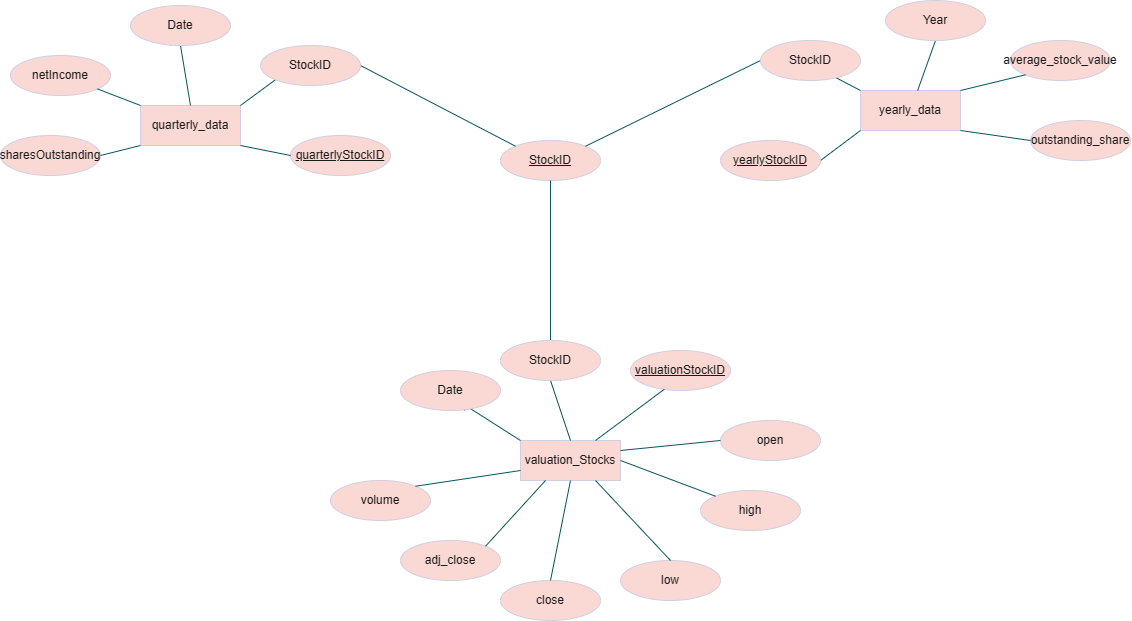

The diagram above was exported from draw.io. Its source (the exported page's mxGraphModel, read from the mxfile embedded in the PNG):
<mxGraphModel dx="2655" dy="984" grid="1" gridSize="10" guides="1" tooltips="1" connect="1" arrows="1" fold="1" page="1" pageScale="1" pageWidth="850" pageHeight="1100" math="0" shadow="0" extFonts="Permanent Marker^https://fonts.googleapis.com/css?family=Permanent+Marker">
  <root>
    <mxCell id="0" />
    <mxCell id="1" parent="0" />
    <mxCell id="2" value="StockID" style="ellipse;whiteSpace=wrap;html=1;align=center;fontStyle=4;labelBackgroundColor=none;fillColor=#FAD9D5;strokeColor=#D0CEE2;fontColor=#1A1A1A;" vertex="1" parent="1">
      <mxGeometry x="40" y="1950" width="100" height="40" as="geometry" />
    </mxCell>
    <mxCell id="3" value="" style="endArrow=none;html=1;rounded=0;exitX=1;exitY=0;exitDx=0;exitDy=0;labelBackgroundColor=none;strokeColor=#09555B;fontColor=default;entryX=0;entryY=0.5;entryDx=0;entryDy=0;" edge="1" source="2" target="16" parent="1">
      <mxGeometry relative="1" as="geometry">
        <mxPoint x="270" y="2000" as="sourcePoint" />
        <mxPoint x="216.7996502664928" y="1932.2833692944128" as="targetPoint" />
      </mxGeometry>
    </mxCell>
    <mxCell id="4" value="" style="endArrow=none;html=1;rounded=0;exitX=1;exitY=0.5;exitDx=0;exitDy=0;entryX=0;entryY=0;entryDx=0;entryDy=0;labelBackgroundColor=none;strokeColor=#09555B;fontColor=default;" edge="1" source="27" target="2" parent="1">
      <mxGeometry relative="1" as="geometry">
        <mxPoint x="-24.919787350249862" y="1925.7486636110389" as="sourcePoint" />
        <mxPoint x="120" y="1920" as="targetPoint" />
      </mxGeometry>
    </mxCell>
    <mxCell id="5" value="" style="endArrow=none;html=1;rounded=0;exitX=0.5;exitY=1;exitDx=0;exitDy=0;entryX=0.5;entryY=0;entryDx=0;entryDy=0;labelBackgroundColor=none;strokeColor=#09555B;fontColor=default;" edge="1" source="2" target="50" parent="1">
      <mxGeometry relative="1" as="geometry">
        <mxPoint x="30" y="2100" as="sourcePoint" />
        <mxPoint x="120" y="2130" as="targetPoint" />
      </mxGeometry>
    </mxCell>
    <mxCell id="6" value="" style="group" vertex="1" connectable="0" parent="1">
      <mxGeometry x="300" y="1810" width="370" height="180" as="geometry" />
    </mxCell>
    <mxCell id="7" value="yearly_data" style="whiteSpace=wrap;html=1;align=center;labelBackgroundColor=none;fillColor=#FAD9D5;strokeColor=#D0CEE2;fontColor=#1A1A1A;" vertex="1" parent="6">
      <mxGeometry x="100" y="90" width="100" height="40" as="geometry" />
    </mxCell>
    <mxCell id="8" value="" style="endArrow=none;html=1;rounded=0;exitX=0.805;exitY=0.865;exitDx=0;exitDy=0;exitPerimeter=0;entryX=0;entryY=0;entryDx=0;entryDy=0;labelBackgroundColor=none;strokeColor=#09555B;fontColor=default;" edge="1" parent="6" target="7">
      <mxGeometry relative="1" as="geometry">
        <mxPoint x="70.5" y="74.59999999999991" as="sourcePoint" />
        <mxPoint x="230" y="110" as="targetPoint" />
      </mxGeometry>
    </mxCell>
    <mxCell id="9" value="" style="endArrow=none;html=1;rounded=0;exitX=0.5;exitY=1;exitDx=0;exitDy=0;labelBackgroundColor=none;strokeColor=#09555B;fontColor=default;startArrow=none;" edge="1" parent="6" source="15" target="7">
      <mxGeometry relative="1" as="geometry">
        <mxPoint x="175" y="30" as="sourcePoint" />
        <mxPoint x="230" y="110" as="targetPoint" />
      </mxGeometry>
    </mxCell>
    <mxCell id="10" value="average_stock_value" style="ellipse;whiteSpace=wrap;html=1;align=center;labelBackgroundColor=none;fillColor=#FAD9D5;strokeColor=#D0CEE2;fontColor=#1A1A1A;" vertex="1" parent="6">
      <mxGeometry x="250" y="40" width="100" height="40" as="geometry" />
    </mxCell>
    <mxCell id="11" value="outstanding_share" style="ellipse;whiteSpace=wrap;html=1;align=center;labelBackgroundColor=none;fillColor=#FAD9D5;strokeColor=#D0CEE2;fontColor=#1A1A1A;" vertex="1" parent="6">
      <mxGeometry x="270" y="120" width="100" height="40" as="geometry" />
    </mxCell>
    <mxCell id="12" value="" style="endArrow=none;html=1;rounded=0;exitX=1;exitY=0;exitDx=0;exitDy=0;entryX=0;entryY=1;entryDx=0;entryDy=0;labelBackgroundColor=none;strokeColor=#09555B;fontColor=default;" edge="1" parent="6" source="7" target="10">
      <mxGeometry relative="1" as="geometry">
        <mxPoint x="60" y="30" as="sourcePoint" />
        <mxPoint x="220" y="30" as="targetPoint" />
      </mxGeometry>
    </mxCell>
    <mxCell id="13" value="" style="endArrow=none;html=1;rounded=0;entryX=0;entryY=0.5;entryDx=0;entryDy=0;labelBackgroundColor=none;strokeColor=#09555B;fontColor=default;" edge="1" parent="6" target="11">
      <mxGeometry relative="1" as="geometry">
        <mxPoint x="200" y="130" as="sourcePoint" />
        <mxPoint x="220" y="30" as="targetPoint" />
      </mxGeometry>
    </mxCell>
    <mxCell id="14" value="" style="endArrow=none;html=1;rounded=0;exitX=0.5;exitY=1;exitDx=0;exitDy=0;labelBackgroundColor=none;strokeColor=#09555B;fontColor=default;" edge="1" parent="6" target="15">
      <mxGeometry relative="1" as="geometry">
        <mxPoint x="175" y="30" as="sourcePoint" />
        <mxPoint x="156" y="90" as="targetPoint" />
      </mxGeometry>
    </mxCell>
    <mxCell id="15" value="Year" style="ellipse;whiteSpace=wrap;html=1;align=center;labelBackgroundColor=none;fillColor=#FAD9D5;strokeColor=#D0CEE2;fontColor=#1A1A1A;" vertex="1" parent="6">
      <mxGeometry x="125" width="100" height="40" as="geometry" />
    </mxCell>
    <mxCell id="16" value="StockID" style="ellipse;whiteSpace=wrap;html=1;align=center;labelBackgroundColor=none;fillColor=#FAD9D5;strokeColor=#D0CEE2;fontColor=#1A1A1A;" vertex="1" parent="6">
      <mxGeometry y="40" width="100" height="40" as="geometry" />
    </mxCell>
    <mxCell id="17" value="" style="endArrow=none;html=1;rounded=0;exitX=1;exitY=0.5;exitDx=0;exitDy=0;labelBackgroundColor=none;strokeColor=#09555B;fontColor=default;" edge="1" parent="6" source="18">
      <mxGeometry relative="1" as="geometry">
        <mxPoint x="-80" y="120" as="sourcePoint" />
        <mxPoint x="100" y="130" as="targetPoint" />
      </mxGeometry>
    </mxCell>
    <mxCell id="18" value="yearlyStockID" style="ellipse;whiteSpace=wrap;html=1;align=center;fontStyle=4;labelBackgroundColor=none;fillColor=#FAD9D5;strokeColor=#D0CEE2;fontColor=#1A1A1A;" vertex="1" parent="6">
      <mxGeometry x="-40" y="140" width="100" height="40" as="geometry" />
    </mxCell>
    <mxCell id="19" value="" style="group" vertex="1" connectable="0" parent="1">
      <mxGeometry x="-460" y="1815" width="390" height="170" as="geometry" />
    </mxCell>
    <mxCell id="20" value="quarterly_data" style="whiteSpace=wrap;html=1;align=center;labelBackgroundColor=none;fillColor=#FAD9D5;strokeColor=#D0CEE2;fontColor=#1A1A1A;" vertex="1" parent="19">
      <mxGeometry x="140" y="100" width="100" height="40" as="geometry" />
    </mxCell>
    <mxCell id="21" value="" style="endArrow=none;html=1;rounded=0;exitX=1;exitY=0;exitDx=0;exitDy=0;entryX=0;entryY=1;entryDx=0;entryDy=0;labelBackgroundColor=none;strokeColor=#09555B;fontColor=default;" edge="1" parent="19" source="20">
      <mxGeometry relative="1" as="geometry">
        <mxPoint x="330" y="40" as="sourcePoint" />
        <mxPoint x="274.9197873502494" y="74.25133638896114" as="targetPoint" />
      </mxGeometry>
    </mxCell>
    <mxCell id="22" value="" style="endArrow=none;html=1;rounded=0;exitX=0.5;exitY=0;exitDx=0;exitDy=0;entryX=0.5;entryY=1;entryDx=0;entryDy=0;labelBackgroundColor=none;strokeColor=#09555B;fontColor=default;startArrow=none;" edge="1" parent="19" source="29">
      <mxGeometry relative="1" as="geometry">
        <mxPoint x="330" y="40" as="sourcePoint" />
        <mxPoint x="170" y="40" as="targetPoint" />
      </mxGeometry>
    </mxCell>
    <mxCell id="23" value="sharesOutstanding" style="ellipse;whiteSpace=wrap;html=1;align=center;labelBackgroundColor=none;fillColor=#FAD9D5;strokeColor=#D0CEE2;fontColor=#1A1A1A;" vertex="1" parent="19">
      <mxGeometry y="130" width="100" height="40" as="geometry" />
    </mxCell>
    <mxCell id="24" value="netIncome" style="ellipse;whiteSpace=wrap;html=1;align=center;labelBackgroundColor=none;fillColor=#FAD9D5;strokeColor=#D0CEE2;fontColor=#1A1A1A;" vertex="1" parent="19">
      <mxGeometry x="10" y="50" width="100" height="40" as="geometry" />
    </mxCell>
    <mxCell id="25" value="" style="endArrow=none;html=1;rounded=0;entryX=0;entryY=0;entryDx=0;entryDy=0;labelBackgroundColor=none;strokeColor=#09555B;fontColor=default;" edge="1" parent="19" source="24" target="20">
      <mxGeometry relative="1" as="geometry">
        <mxPoint x="330" y="40" as="sourcePoint" />
        <mxPoint x="490" y="40" as="targetPoint" />
      </mxGeometry>
    </mxCell>
    <mxCell id="26" value="" style="endArrow=none;html=1;rounded=0;exitX=1;exitY=0.5;exitDx=0;exitDy=0;labelBackgroundColor=none;strokeColor=#09555B;fontColor=default;" edge="1" parent="19" source="23">
      <mxGeometry relative="1" as="geometry">
        <mxPoint x="330" y="40" as="sourcePoint" />
        <mxPoint x="140" y="140" as="targetPoint" />
      </mxGeometry>
    </mxCell>
    <mxCell id="27" value="StockID" style="ellipse;whiteSpace=wrap;html=1;align=center;labelBackgroundColor=none;fillColor=#FAD9D5;strokeColor=#D0CEE2;fontColor=#1A1A1A;" vertex="1" parent="19">
      <mxGeometry x="260" y="40" width="100" height="40" as="geometry" />
    </mxCell>
    <mxCell id="28" value="" style="endArrow=none;html=1;rounded=0;exitX=0.5;exitY=0;exitDx=0;exitDy=0;entryX=0.5;entryY=1;entryDx=0;entryDy=0;labelBackgroundColor=none;strokeColor=#09555B;fontColor=default;" edge="1" parent="19" source="20" target="29">
      <mxGeometry relative="1" as="geometry">
        <mxPoint x="190" y="100" as="sourcePoint" />
        <mxPoint x="170" y="40" as="targetPoint" />
      </mxGeometry>
    </mxCell>
    <mxCell id="29" value="Date" style="ellipse;whiteSpace=wrap;html=1;align=center;labelBackgroundColor=none;fillColor=#FAD9D5;strokeColor=#D0CEE2;fontColor=#1A1A1A;" vertex="1" parent="19">
      <mxGeometry x="130" width="100" height="40" as="geometry" />
    </mxCell>
    <mxCell id="30" value="quarterlyStockID" style="ellipse;whiteSpace=wrap;html=1;align=center;fontStyle=4;labelBackgroundColor=none;fillColor=#FAD9D5;strokeColor=#D0CEE2;fontColor=#1A1A1A;" vertex="1" parent="19">
      <mxGeometry x="290" y="130" width="100" height="40" as="geometry" />
    </mxCell>
    <mxCell id="31" value="" style="endArrow=none;html=1;rounded=0;exitX=1;exitY=1;exitDx=0;exitDy=0;entryX=0;entryY=0.5;entryDx=0;entryDy=0;labelBackgroundColor=none;strokeColor=#09555B;fontColor=default;" edge="1" parent="19" source="20" target="30">
      <mxGeometry relative="1" as="geometry">
        <mxPoint x="280" y="200" as="sourcePoint" />
        <mxPoint x="440" y="200" as="targetPoint" />
      </mxGeometry>
    </mxCell>
    <mxCell id="32" value="" style="group" vertex="1" connectable="0" parent="1">
      <mxGeometry x="-130" y="2150" width="490" height="280" as="geometry" />
    </mxCell>
    <mxCell id="33" value="valuation_Stocks" style="whiteSpace=wrap;html=1;align=center;labelBackgroundColor=none;fillColor=#FAD9D5;strokeColor=#D0CEE2;fontColor=#1A1A1A;" vertex="1" parent="32">
      <mxGeometry x="190" y="100" width="100" height="40" as="geometry" />
    </mxCell>
    <mxCell id="34" value="" style="endArrow=none;html=1;rounded=0;exitX=0.5;exitY=1;exitDx=0;exitDy=0;entryX=0.5;entryY=0;entryDx=0;entryDy=0;labelBackgroundColor=none;strokeColor=#09555B;fontColor=default;startArrow=none;" edge="1" parent="32" source="50" target="33">
      <mxGeometry relative="1" as="geometry">
        <mxPoint x="230" y="40" as="sourcePoint" />
        <mxPoint x="300" y="-30" as="targetPoint" />
      </mxGeometry>
    </mxCell>
    <mxCell id="35" value="" style="endArrow=none;html=1;rounded=0;exitX=0.693;exitY=0.944;exitDx=0;exitDy=0;exitPerimeter=0;entryX=0;entryY=0;entryDx=0;entryDy=0;labelBackgroundColor=none;strokeColor=#09555B;fontColor=default;startArrow=none;" edge="1" parent="32" source="52" target="33">
      <mxGeometry relative="1" as="geometry">
        <mxPoint x="134.39999999999964" y="69.59999999999991" as="sourcePoint" />
        <mxPoint x="300" y="-30" as="targetPoint" />
      </mxGeometry>
    </mxCell>
    <mxCell id="36" value="low" style="ellipse;whiteSpace=wrap;html=1;align=center;labelBackgroundColor=none;fillColor=#FAD9D5;strokeColor=#D0CEE2;fontColor=#1A1A1A;" vertex="1" parent="32">
      <mxGeometry x="290" y="220" width="100" height="40" as="geometry" />
    </mxCell>
    <mxCell id="37" value="high" style="ellipse;whiteSpace=wrap;html=1;align=center;labelBackgroundColor=none;fillColor=#FAD9D5;strokeColor=#D0CEE2;fontColor=#1A1A1A;" vertex="1" parent="32">
      <mxGeometry x="370" y="150" width="100" height="40" as="geometry" />
    </mxCell>
    <mxCell id="38" value="open" style="ellipse;whiteSpace=wrap;html=1;align=center;labelBackgroundColor=none;fillColor=#FAD9D5;strokeColor=#D0CEE2;fontColor=#1A1A1A;" vertex="1" parent="32">
      <mxGeometry x="390" y="80" width="100" height="40" as="geometry" />
    </mxCell>
    <mxCell id="39" value="close" style="ellipse;whiteSpace=wrap;html=1;align=center;labelBackgroundColor=none;fillColor=#FAD9D5;strokeColor=#D0CEE2;fontColor=#1A1A1A;" vertex="1" parent="32">
      <mxGeometry x="170" y="240" width="100" height="40" as="geometry" />
    </mxCell>
    <mxCell id="40" value="volume" style="ellipse;whiteSpace=wrap;html=1;align=center;labelBackgroundColor=none;fillColor=#FAD9D5;strokeColor=#D0CEE2;fontColor=#1A1A1A;" vertex="1" parent="32">
      <mxGeometry y="140" width="100" height="40" as="geometry" />
    </mxCell>
    <mxCell id="41" value="adj_close" style="ellipse;whiteSpace=wrap;html=1;align=center;labelBackgroundColor=none;fillColor=#FAD9D5;strokeColor=#D0CEE2;fontColor=#1A1A1A;" vertex="1" parent="32">
      <mxGeometry x="70" y="200" width="100" height="40" as="geometry" />
    </mxCell>
    <mxCell id="42" value="" style="endArrow=none;html=1;rounded=0;exitX=1;exitY=0;exitDx=0;exitDy=0;labelBackgroundColor=none;strokeColor=#09555B;fontColor=default;" edge="1" parent="32" source="40">
      <mxGeometry relative="1" as="geometry">
        <mxPoint x="140" y="110" as="sourcePoint" />
        <mxPoint x="190" y="130" as="targetPoint" />
      </mxGeometry>
    </mxCell>
    <mxCell id="43" value="" style="endArrow=none;html=1;rounded=0;entryX=0.25;entryY=1;entryDx=0;entryDy=0;exitX=1;exitY=0;exitDx=0;exitDy=0;labelBackgroundColor=none;strokeColor=#09555B;fontColor=default;" edge="1" parent="32" source="41" target="33">
      <mxGeometry relative="1" as="geometry">
        <mxPoint x="140" y="200" as="sourcePoint" />
        <mxPoint x="300" y="110" as="targetPoint" />
      </mxGeometry>
    </mxCell>
    <mxCell id="44" value="" style="endArrow=none;html=1;rounded=0;exitX=0.5;exitY=0;exitDx=0;exitDy=0;entryX=0.5;entryY=1;entryDx=0;entryDy=0;labelBackgroundColor=none;strokeColor=#09555B;fontColor=default;" edge="1" parent="32" source="39" target="33">
      <mxGeometry relative="1" as="geometry">
        <mxPoint x="140" y="110" as="sourcePoint" />
        <mxPoint x="300" y="110" as="targetPoint" />
      </mxGeometry>
    </mxCell>
    <mxCell id="45" value="" style="endArrow=none;html=1;rounded=0;exitX=0.5;exitY=0;exitDx=0;exitDy=0;entryX=0.75;entryY=1;entryDx=0;entryDy=0;labelBackgroundColor=none;strokeColor=#09555B;fontColor=default;" edge="1" parent="32" source="36" target="33">
      <mxGeometry relative="1" as="geometry">
        <mxPoint x="140" y="110" as="sourcePoint" />
        <mxPoint x="300" y="110" as="targetPoint" />
      </mxGeometry>
    </mxCell>
    <mxCell id="46" value="" style="endArrow=none;html=1;rounded=0;exitX=0;exitY=0;exitDx=0;exitDy=0;entryX=1;entryY=0.5;entryDx=0;entryDy=0;labelBackgroundColor=none;strokeColor=#09555B;fontColor=default;" edge="1" parent="32" source="37" target="33">
      <mxGeometry relative="1" as="geometry">
        <mxPoint x="140" y="110" as="sourcePoint" />
        <mxPoint x="300" y="110" as="targetPoint" />
      </mxGeometry>
    </mxCell>
    <mxCell id="47" value="" style="endArrow=none;html=1;rounded=0;exitX=0;exitY=0.5;exitDx=0;exitDy=0;entryX=1;entryY=0.25;entryDx=0;entryDy=0;labelBackgroundColor=none;strokeColor=#09555B;fontColor=default;" edge="1" parent="32" source="38" target="33">
      <mxGeometry relative="1" as="geometry">
        <mxPoint x="140" y="110" as="sourcePoint" />
        <mxPoint x="300" y="110" as="targetPoint" />
      </mxGeometry>
    </mxCell>
    <mxCell id="48" style="edgeStyle=orthogonalEdgeStyle;rounded=0;orthogonalLoop=1;jettySize=auto;html=1;exitX=0.5;exitY=1;exitDx=0;exitDy=0;labelBackgroundColor=none;strokeColor=#09555B;fontColor=default;" edge="1" parent="32" source="50" target="50">
      <mxGeometry relative="1" as="geometry" />
    </mxCell>
    <mxCell id="49" value="" style="endArrow=none;html=1;rounded=0;exitX=0.5;exitY=1;exitDx=0;exitDy=0;entryX=0.5;entryY=0;entryDx=0;entryDy=0;labelBackgroundColor=none;strokeColor=#09555B;fontColor=default;" edge="1" parent="32" target="50">
      <mxGeometry relative="1" as="geometry">
        <mxPoint x="230" y="40" as="sourcePoint" />
        <mxPoint x="240" y="100" as="targetPoint" />
      </mxGeometry>
    </mxCell>
    <mxCell id="50" value="StockID" style="ellipse;whiteSpace=wrap;html=1;align=center;labelBackgroundColor=none;fillColor=#FAD9D5;strokeColor=#D0CEE2;fontColor=#1A1A1A;" vertex="1" parent="32">
      <mxGeometry x="170" width="100" height="40" as="geometry" />
    </mxCell>
    <mxCell id="51" value="" style="endArrow=none;html=1;rounded=0;exitX=0.944;exitY=0.74;exitDx=0;exitDy=0;exitPerimeter=0;entryX=0;entryY=0;entryDx=0;entryDy=0;labelBackgroundColor=none;strokeColor=#09555B;fontColor=default;" edge="1" parent="32" target="52">
      <mxGeometry relative="1" as="geometry">
        <mxPoint x="134.39999999999964" y="69.59999999999991" as="sourcePoint" />
        <mxPoint x="190" y="100" as="targetPoint" />
      </mxGeometry>
    </mxCell>
    <mxCell id="52" value="Date" style="ellipse;whiteSpace=wrap;html=1;align=center;labelBackgroundColor=none;fillColor=#FAD9D5;strokeColor=#D0CEE2;fontColor=#1A1A1A;" vertex="1" parent="32">
      <mxGeometry x="70" y="30" width="100" height="40" as="geometry" />
    </mxCell>
    <mxCell id="53" value="valuationStockID" style="ellipse;whiteSpace=wrap;html=1;align=center;fontStyle=4;labelBackgroundColor=none;fillColor=#FAD9D5;strokeColor=#D0CEE2;fontColor=#1A1A1A;" vertex="1" parent="32">
      <mxGeometry x="300" y="10" width="100" height="40" as="geometry" />
    </mxCell>
    <mxCell id="54" value="" style="endArrow=none;html=1;rounded=0;exitX=0.75;exitY=0;exitDx=0;exitDy=0;entryX=0.338;entryY=0.969;entryDx=0;entryDy=0;entryPerimeter=0;labelBackgroundColor=none;strokeColor=#09555B;fontColor=default;" edge="1" parent="32" source="33" target="53">
      <mxGeometry relative="1" as="geometry">
        <mxPoint x="270" y="90" as="sourcePoint" />
        <mxPoint x="430" y="90" as="targetPoint" />
      </mxGeometry>
    </mxCell>
  </root>
</mxGraphModel>